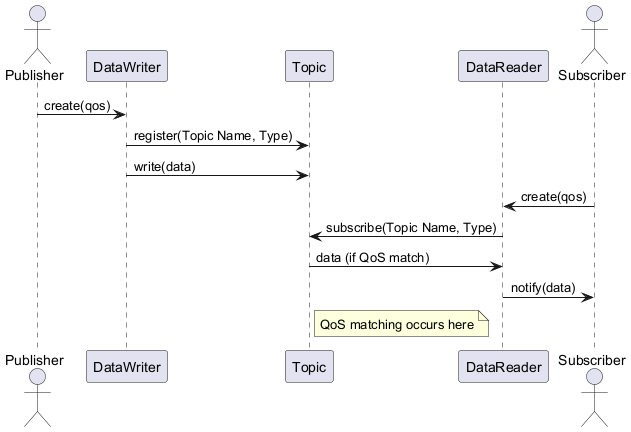

The diagram above was rendered by PlantUML. Its source (embedded in the PNG):
@startuml
actor Publisher
participant DataWriter
participant Topic
participant DataReader
actor Subscriber

Publisher -> DataWriter : create(qos)
DataWriter -> Topic : register(Topic Name, Type)
DataWriter -> Topic : write(data)

Subscriber -> DataReader : create(qos)
DataReader -> Topic : subscribe(Topic Name, Type)
Topic -> DataReader : data (if QoS match) 
DataReader -> Subscriber : notify(data)

note right of Topic
QoS matching occurs here
end note

@enduml